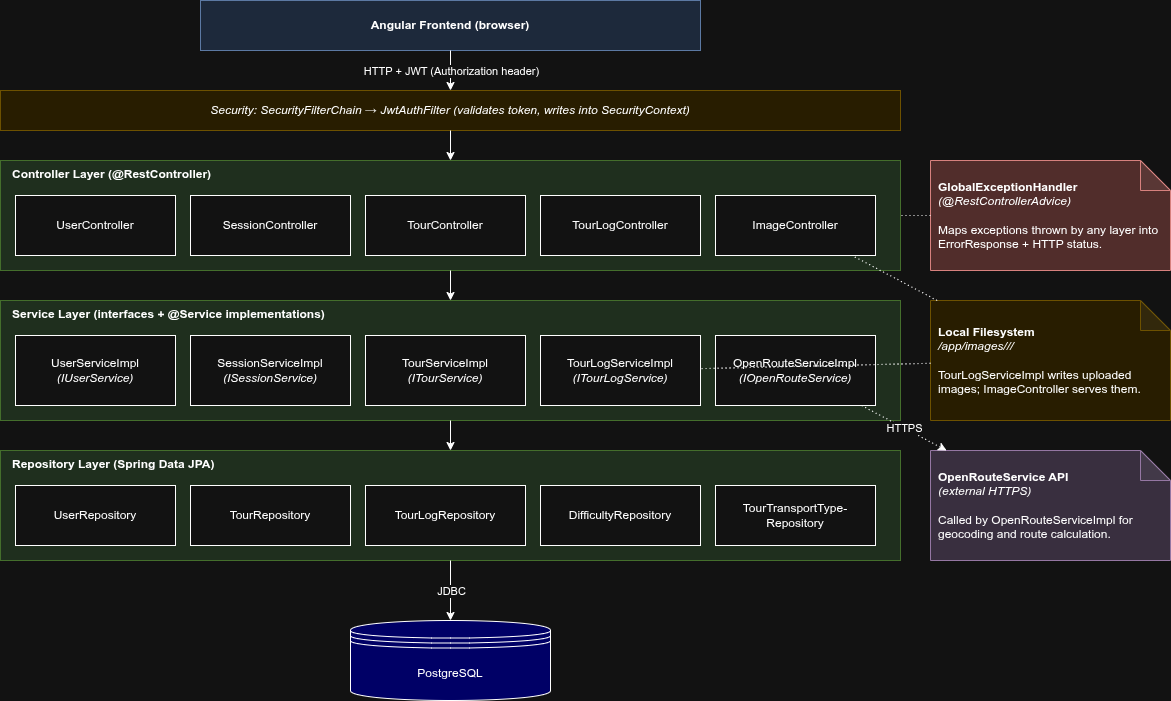

The diagram above was exported from draw.io. Its source (the exported page's mxGraphModel, read from the mxfile embedded in the PNG):
<mxGraphModel dx="1414" dy="879" grid="1" gridSize="10" guides="1" tooltips="1" connect="1" arrows="1" fold="1" page="1" pageScale="1" pageWidth="1400" pageHeight="900" math="0" shadow="0">
  <root>
    <mxCell id="0" />
    <mxCell id="1" parent="0" />
    <mxCell id="frontend" parent="1" style="rounded=0;whiteSpace=wrap;html=1;fillColor=#dae8fc;strokeColor=#6c8ebf;fontStyle=1;" value="Angular Frontend (browser)" vertex="1">
      <mxGeometry height="50" width="500" x="400" y="30" as="geometry" />
    </mxCell>
    <mxCell id="edge_fe_security" edge="1" parent="1" source="frontend" style="endArrow=classic;html=1;exitX=0.5;exitY=1;entryX=0.5;entryY=0;" target="security">
      <mxGeometry relative="1" as="geometry" />
    </mxCell>
    <mxCell id="edge_fe_security_label" connectable="0" parent="edge_fe_security" style="edgeLabel;html=1;align=center;verticalAlign=middle;resizable=0;points=[];fontSize=11;" value="HTTP + JWT (Authorization header)" vertex="1">
      <mxGeometry relative="1" as="geometry">
        <mxPoint as="offset" />
      </mxGeometry>
    </mxCell>
    <mxCell id="security" parent="1" style="rounded=0;whiteSpace=wrap;html=1;fillColor=#fff2cc;strokeColor=#d6b656;fontStyle=2;" value="Security: SecurityFilterChain → JwtAuthFilter (validates token, writes into SecurityContext)" vertex="1">
      <mxGeometry height="40" width="900" x="200" y="120" as="geometry" />
    </mxCell>
    <mxCell id="edge_security_ctrl" edge="1" parent="1" source="security" style="endArrow=classic;html=1;exitX=0.5;exitY=1;entryX=0.5;entryY=0;" target="layer_controller">
      <mxGeometry relative="1" as="geometry" />
    </mxCell>
    <mxCell id="layer_controller" parent="1" style="rounded=0;whiteSpace=wrap;html=1;fillColor=#d5e8d4;strokeColor=#82b366;verticalAlign=top;align=left;spacingLeft=10;fontStyle=1;" value="Controller Layer (@RestController)" vertex="1">
      <mxGeometry height="110" width="900" x="200" y="190" as="geometry" />
    </mxCell>
    <mxCell id="ctrl_user" parent="1" style="rounded=0;whiteSpace=wrap;html=1;fillColor=#ffffff;" value="UserController" vertex="1">
      <mxGeometry height="60" width="160" x="215" y="225" as="geometry" />
    </mxCell>
    <mxCell id="ctrl_session" parent="1" style="rounded=0;whiteSpace=wrap;html=1;fillColor=#ffffff;" value="SessionController" vertex="1">
      <mxGeometry height="60" width="160" x="390" y="225" as="geometry" />
    </mxCell>
    <mxCell id="ctrl_tour" parent="1" style="rounded=0;whiteSpace=wrap;html=1;fillColor=#ffffff;" value="TourController" vertex="1">
      <mxGeometry height="60" width="160" x="565" y="225" as="geometry" />
    </mxCell>
    <mxCell id="ctrl_tourlog" parent="1" style="rounded=0;whiteSpace=wrap;html=1;fillColor=#ffffff;" value="TourLogController" vertex="1">
      <mxGeometry height="60" width="160" x="740" y="225" as="geometry" />
    </mxCell>
    <mxCell id="ctrl_image" parent="1" style="rounded=0;whiteSpace=wrap;html=1;fillColor=#ffffff;" value="ImageController" vertex="1">
      <mxGeometry height="60" width="160" x="915" y="225" as="geometry" />
    </mxCell>
    <mxCell id="edge_ctrl_svc" edge="1" parent="1" source="layer_controller" style="endArrow=classic;html=1;exitX=0.5;exitY=1;entryX=0.5;entryY=0;" target="layer_service">
      <mxGeometry relative="1" as="geometry" />
    </mxCell>
    <mxCell id="layer_service" parent="1" style="rounded=0;whiteSpace=wrap;html=1;fillColor=#d5e8d4;strokeColor=#82b366;verticalAlign=top;align=left;spacingLeft=10;fontStyle=1;" value="Service Layer (interfaces + @Service implementations)" vertex="1">
      <mxGeometry height="120" width="900" x="200" y="330" as="geometry" />
    </mxCell>
    <mxCell id="svc_user" parent="1" style="rounded=0;whiteSpace=wrap;html=1;fillColor=#ffffff;" value="UserServiceImpl&lt;br&gt;&lt;i&gt;(IUserService)&lt;/i&gt;" vertex="1">
      <mxGeometry height="70" width="160" x="215" y="365" as="geometry" />
    </mxCell>
    <mxCell id="svc_session" parent="1" style="rounded=0;whiteSpace=wrap;html=1;fillColor=#ffffff;" value="SessionServiceImpl&lt;br&gt;&lt;i&gt;(ISessionService)&lt;/i&gt;" vertex="1">
      <mxGeometry height="70" width="160" x="390" y="365" as="geometry" />
    </mxCell>
    <mxCell id="svc_tour" parent="1" style="rounded=0;whiteSpace=wrap;html=1;fillColor=#ffffff;" value="TourServiceImpl&lt;br&gt;&lt;i&gt;(ITourService)&lt;/i&gt;" vertex="1">
      <mxGeometry height="70" width="160" x="565" y="365" as="geometry" />
    </mxCell>
    <mxCell id="svc_tourlog" parent="1" style="rounded=0;whiteSpace=wrap;html=1;fillColor=#ffffff;" value="TourLogServiceImpl&lt;br&gt;&lt;i&gt;(ITourLogService)&lt;/i&gt;" vertex="1">
      <mxGeometry height="70" width="160" x="740" y="365" as="geometry" />
    </mxCell>
    <mxCell id="svc_ors" parent="1" style="rounded=0;whiteSpace=wrap;html=1;fillColor=#ffffff;" value="OpenRouteServiceImpl&lt;br&gt;&lt;i&gt;(IOpenRouteService)&lt;/i&gt;" vertex="1">
      <mxGeometry height="70" width="160" x="915" y="365" as="geometry" />
    </mxCell>
    <mxCell id="edge_svc_repo" edge="1" parent="1" source="layer_service" style="endArrow=classic;html=1;exitX=0.5;exitY=1;entryX=0.5;entryY=0;" target="layer_repo">
      <mxGeometry relative="1" as="geometry" />
    </mxCell>
    <mxCell id="layer_repo" parent="1" style="rounded=0;whiteSpace=wrap;html=1;fillColor=#d5e8d4;strokeColor=#82b366;verticalAlign=top;align=left;spacingLeft=10;fontStyle=1;" value="Repository Layer (Spring Data JPA)" vertex="1">
      <mxGeometry height="110" width="900" x="200" y="480" as="geometry" />
    </mxCell>
    <mxCell id="repo_user" parent="1" style="rounded=0;whiteSpace=wrap;html=1;fillColor=#ffffff;" value="UserRepository" vertex="1">
      <mxGeometry height="60" width="160" x="215" y="515" as="geometry" />
    </mxCell>
    <mxCell id="repo_tour" parent="1" style="rounded=0;whiteSpace=wrap;html=1;fillColor=#ffffff;" value="TourRepository" vertex="1">
      <mxGeometry height="60" width="160" x="390" y="515" as="geometry" />
    </mxCell>
    <mxCell id="repo_tourlog" parent="1" style="rounded=0;whiteSpace=wrap;html=1;fillColor=#ffffff;" value="TourLogRepository" vertex="1">
      <mxGeometry height="60" width="160" x="565" y="515" as="geometry" />
    </mxCell>
    <mxCell id="repo_diff" parent="1" style="rounded=0;whiteSpace=wrap;html=1;fillColor=#ffffff;" value="DifficultyRepository" vertex="1">
      <mxGeometry height="60" width="160" x="740" y="515" as="geometry" />
    </mxCell>
    <mxCell id="repo_transport" parent="1" style="rounded=0;whiteSpace=wrap;html=1;fillColor=#ffffff;" value="TourTransportType-&lt;br&gt;Repository" vertex="1">
      <mxGeometry height="60" width="160" x="915" y="515" as="geometry" />
    </mxCell>
    <mxCell id="edge_repo_db" edge="1" parent="1" source="layer_repo" style="endArrow=classic;html=1;exitX=0.5;exitY=1;" target="C9Dq11dnVcxCfgQoX_Py-1">
      <mxGeometry relative="1" as="geometry" />
    </mxCell>
    <mxCell id="edge_repo_db_label" connectable="0" parent="edge_repo_db" style="edgeLabel;html=1;align=center;verticalAlign=middle;resizable=0;points=[];fontSize=11;" value="JDBC" vertex="1">
      <mxGeometry relative="1" as="geometry">
        <mxPoint as="offset" />
      </mxGeometry>
    </mxCell>
    <mxCell id="exception_handler" parent="1" style="shape=note;whiteSpace=wrap;html=1;backgroundOutline=1;darkOpacity=0.05;align=left;spacing=8;fillColor=#f8cecc;strokeColor=#b85450;" value="&lt;b&gt;GlobalExceptionHandler&lt;/b&gt;&lt;br&gt;&lt;i&gt;(@RestControllerAdvice)&lt;/i&gt;&lt;br&gt;&lt;br&gt;Maps exceptions thrown by any layer into ErrorResponse + HTTP status." vertex="1">
      <mxGeometry height="110" width="240" x="1130" y="190" as="geometry" />
    </mxCell>
    <mxCell id="edge_exc_ctrl" edge="1" parent="1" source="exception_handler" style="endArrow=none;html=1;dashed=1;dashPattern=1 3;" target="layer_controller">
      <mxGeometry relative="1" as="geometry" />
    </mxCell>
    <mxCell id="filesystem" parent="1" style="shape=note;whiteSpace=wrap;html=1;backgroundOutline=1;darkOpacity=0.05;align=left;spacing=8;fillColor=#fff2cc;strokeColor=#d6b656;" value="&lt;b&gt;Local Filesystem&lt;/b&gt;&lt;br&gt;&lt;i&gt;/app/images/&lt;user&gt;/&lt;tourId&gt;/&lt;/i&gt;&lt;br&gt;&lt;br&gt;TourLogServiceImpl writes uploaded images; ImageController serves them." vertex="1">
      <mxGeometry height="120" width="240" x="1130" y="330" as="geometry" />
    </mxCell>
    <mxCell id="edge_fs_image" edge="1" parent="1" source="filesystem" style="endArrow=none;html=1;dashed=1;dashPattern=1 3;" target="ctrl_image">
      <mxGeometry relative="1" as="geometry" />
    </mxCell>
    <mxCell id="edge_fs_tourlog" edge="1" parent="1" source="filesystem" style="endArrow=none;html=1;dashed=1;dashPattern=1 3;" target="svc_tourlog">
      <mxGeometry relative="1" as="geometry" />
    </mxCell>
    <mxCell id="ors_api" parent="1" style="shape=note;whiteSpace=wrap;html=1;backgroundOutline=1;darkOpacity=0.05;align=left;spacing=8;fillColor=#e1d5e7;strokeColor=#9673a6;" value="&lt;b&gt;OpenRouteService API&lt;/b&gt;&lt;br&gt;&lt;i&gt;(external HTTPS)&lt;/i&gt;&lt;br&gt;&lt;br&gt;Called by OpenRouteServiceImpl for geocoding and route calculation." vertex="1">
      <mxGeometry height="110" width="240" x="1130" y="480" as="geometry" />
    </mxCell>
    <mxCell id="edge_ors" edge="1" parent="1" source="svc_ors" style="endArrow=classic;html=1;dashed=1;dashPattern=1 3;" target="ors_api">
      <mxGeometry relative="1" as="geometry" />
    </mxCell>
    <mxCell id="edge_ors_label" connectable="0" parent="edge_ors" style="edgeLabel;html=1;align=center;verticalAlign=middle;resizable=0;points=[];fontSize=11;" value="HTTPS" vertex="1">
      <mxGeometry relative="1" as="geometry">
        <mxPoint as="offset" />
      </mxGeometry>
    </mxCell>
    <mxCell id="C9Dq11dnVcxCfgQoX_Py-1" parent="1" style="shape=datastore;whiteSpace=wrap;html=1;fillColor=light-dark(#FFFFFF,#000066);" value="PostgreSQL" vertex="1">
      <mxGeometry height="80" width="200" x="550" y="650" as="geometry" />
    </mxCell>
  </root>
</mxGraphModel>